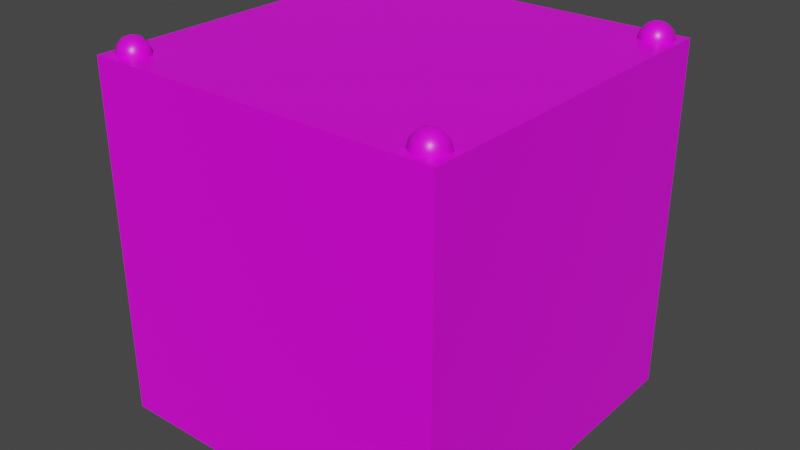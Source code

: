 # Source: rainbow_red.blend  (saved by Blender 3.2.14; exported with 4.5.12 LTS)
import bpy
from mathutils import Matrix  # noqa: F401  (used for matrix-valued properties, if any)

bpy.ops.wm.read_factory_settings(use_empty=True)
scene = bpy.context.scene
scene.name = 'Scene'

# ---- collections
col_collection = bpy.data.collections.new('Collection'); scene.collection.children.link(col_collection)

# ---- images (referenced by path relative to the original .blend; pixels are not part of the script)
import os
ASSET_DIR = os.environ.get("B2B_ASSET_DIR", "")  # directory of the original .blend (textures are referenced by path, not embedded)
HERE = os.path.dirname(os.path.abspath(__file__))  # packed textures are extracted next to this script under _unpacked/

def load_image(name, relpath, width, height, colorspace="sRGB"):
    """Load a texture the original file referenced (path relative to the .blend, or extracted next to this script)."""
    p = next((c for c in (os.path.join(HERE, relpath), os.path.join(ASSET_DIR, relpath)) if relpath and os.path.exists(c)), "")
    if p:
        img = bpy.data.images.load(p, check_existing=True)
        img.name = name
    else:  # same state as the original file: an image datablock whose file is absent (Cycles renders it pink)
        img = bpy.data.images.new(name, width, height)
        img.source = "FILE"
        img.filepath = "//" + (relpath or name)
    img.colorspace_settings.name = colorspace
    return img
img_carry_vault_tex_png = load_image('carry_vault_tex.png', 'carry_vault_tex.png', 1024, 1024, 'sRGB')

# ---- materials (node trees are filled in below, after node groups)
mat_carry_vault_material = bpy.data.materials.new('carry_vault_material')
mat_carry_vault_material.alpha_threshold = 0.0
mat_carry_vault_material.use_transparent_shadow = False
mat_carry_vault_material.line_color = (0.0, 0.0, 0.0, 1.0)

# ---- material node trees
mat_carry_vault_material.use_nodes = True; mat_carry_vault_material.node_tree.nodes.clear()
_N = mat_carry_vault_material.node_tree.nodes; _L = mat_carry_vault_material.node_tree.links
n0 = _N.new('ShaderNodeOutputMaterial'); n0.name = 'Material Output'; n0.location = (300, 300)
n1 = _N.new('ShaderNodeBsdfPrincipled'); n1.name = 'Principled BSDF'; n1.location = (10, 300)
n1.distribution = 'GGX'
n1.subsurface_method = 'RANDOM_WALK_SKIN'
n1.inputs[2].default_value = 0.4
n1.inputs[3].default_value = 1.45
n1.inputs[27].default_value = (0.0, 0.0, 0.0, 1.0)
n1.inputs[28].default_value = 1.0
n2 = _N.new('ShaderNodeTexImage'); n2.name = '画像テクスチャ'; n2.location = (-280, 280)
n2.image = img_carry_vault_tex_png
_L.new(n1.outputs[0], n0.inputs[0])
_L.new(n2.outputs[0], n1.inputs[0])
n0.is_active_output = True

# ---- world
world_world = bpy.data.worlds.new('World'); scene.world = world_world
world_world.use_nodes = True; world_world.node_tree.nodes.clear()
_N = world_world.node_tree.nodes; _L = world_world.node_tree.links
n0 = _N.new('ShaderNodeOutputWorld'); n0.name = 'World Output'; n0.location = (300, 300)
n1 = _N.new('ShaderNodeBackground'); n1.name = 'Background'; n1.location = (10, 300)
n1.inputs[0].default_value = (0.05088, 0.05088, 0.05088, 1.0)
_L.new(n1.outputs[0], n0.inputs[0])
n0.is_active_output = True
world_world.color = (0.05088, 0.05088, 0.05088)
world_world.use_sun_shadow = False
world_world.sun_shadow_jitter_overblur = 0.0

# ---- meshes
me_cube = bpy.data.meshes.new('Cube')
me_cube.from_pydata([(1.0, 1.0, 0.0), (1.0, 1.0, -2.0), (0.88, 0.9274, 0.07976), (0.88, 0.962, 0.0451), (0.88, 0.9747, -0.002255), (0.88, 0.962, -0.04961), (0.88, 0.9274, -0.08428), (0.921, 0.9037, 0.07976), (0.951, 0.921, 0.0451), (0.962, 0.9274, -0.002255), (0.951, 0.921, -0.04961), (0.921, 0.9037, -0.08428), (0.921, 0.8563, 0.07976), (0.951, 0.839, 0.0451), (0.962, 0.8326, -0.002255), (0.951, 0.839, -0.04961), (0.921, 0.8563, -0.08428), (0.88, 0.8326, 0.07976), (0.88, 0.798, 0.0451), (0.88, 0.7853, -0.002255), (0.88, 0.798, -0.04961), (0.88, 0.8326, -0.08428), (0.88, 0.88, -0.09696), (0.88, 0.88, 0.09245), (0.839, 0.8563, 0.07976), (0.809, 0.839, 0.0451), (0.798, 0.8326, -0.002255), (0.809, 0.839, -0.04961), (0.839, 0.8563, -0.08428), (0.0, 0.0, -2.0), (0.0, 0.0, 0.0), (0.839, 0.9037, 0.07976), (0.809, 0.921, 0.0451), (0.798, 0.9274, -0.002255), (0.809, 0.921, -0.04961), (0.839, 0.9037, -0.08428), (0.0, 1.0, 0.0), (0.0, 1.0, -2.0), (1.0, 0.0, -2.0), (1.0, 0.0, 0.0), (-1.0, 1.0, 0.0), (-1.0, 1.0, -2.0), (-0.88, 0.9274, 0.07976), (-0.88, 0.962, 0.0451), (-0.88, 0.9747, -0.002255), (-0.88, 0.962, -0.04961), (-0.88, 0.9274, -0.08428), (-0.921, 0.9037, 0.07976), (-0.951, 0.921, 0.0451), (-0.962, 0.9274, -0.002255), (-0.951, 0.921, -0.04961), (-0.921, 0.9037, -0.08428), (-0.921, 0.8563, 0.07976), (-0.951, 0.839, 0.0451), (-0.962, 0.8326, -0.002255), (-0.951, 0.839, -0.04961), (-0.921, 0.8563, -0.08428), (-0.88, 0.8326, 0.07976), (-0.88, 0.798, 0.0451), (-0.88, 0.7853, -0.002255), (-0.88, 0.798, -0.04961), (-0.88, 0.8326, -0.08428), (-0.88, 0.88, -0.09696), (-0.88, 0.88, 0.09245), (-0.839, 0.8563, 0.07976), (-0.809, 0.839, 0.0451), (-0.798, 0.8326, -0.002255), (-0.809, 0.839, -0.04961), (-0.839, 0.8563, -0.08428), (-0.839, 0.9037, 0.07976), (-0.809, 0.921, 0.0451), (-0.798, 0.9274, -0.002255), (-0.809, 0.921, -0.04961), (-0.839, 0.9037, -0.08428), (-1.0, 0.0, -2.0), (-1.0, 0.0, 0.0), (1.0, -1.0, 0.0), (1.0, -1.0, -2.0), (0.88, -0.9274, 0.07976), (0.88, -0.962, 0.0451), (0.88, -0.9747, -0.002255), (0.88, -0.962, -0.04961), (0.88, -0.9274, -0.08428), (0.921, -0.9037, 0.07976), (0.951, -0.921, 0.0451), (0.962, -0.9274, -0.002255), (0.951, -0.921, -0.04961), (0.921, -0.9037, -0.08428), (0.921, -0.8563, 0.07976), (0.951, -0.839, 0.0451), (0.962, -0.8326, -0.002255), (0.951, -0.839, -0.04961), (0.921, -0.8563, -0.08428), (0.88, -0.8326, 0.07976), (0.88, -0.798, 0.0451), (0.88, -0.7853, -0.002255), (0.88, -0.798, -0.04961), (0.88, -0.8326, -0.08428), (0.88, -0.88, -0.09696), (0.88, -0.88, 0.09245), (0.839, -0.8563, 0.07976), (0.809, -0.839, 0.0451), (0.798, -0.8326, -0.002255), (0.809, -0.839, -0.04961), (0.839, -0.8563, -0.08428), (0.839, -0.9037, 0.07976), (0.809, -0.921, 0.0451), (0.798, -0.9274, -0.002255), (0.809, -0.921, -0.04961), (0.839, -0.9037, -0.08428), (0.0, -1.0, 0.0), (0.0, -1.0, -2.0), (-1.0, -1.0, 0.0), (-1.0, -1.0, -2.0), (-0.88, -0.9274, 0.07976), (-0.88, -0.962, 0.0451), (-0.88, -0.9747, -0.002255), (-0.88, -0.962, -0.04961), (-0.88, -0.9274, -0.08428), (-0.921, -0.9037, 0.07976), (-0.951, -0.921, 0.0451), (-0.962, -0.9274, -0.002255), (-0.951, -0.921, -0.04961), (-0.921, -0.9037, -0.08428), (-0.921, -0.8563, 0.07976), (-0.951, -0.839, 0.0451), (-0.962, -0.8326, -0.002255), (-0.951, -0.839, -0.04961), (-0.921, -0.8563, -0.08428), (-0.88, -0.8326, 0.07976), (-0.88, -0.798, 0.0451), (-0.88, -0.7853, -0.002255), (-0.88, -0.798, -0.04961), (-0.88, -0.8326, -0.08428), (-0.88, -0.88, -0.09696), (-0.88, -0.88, 0.09245), (-0.839, -0.8563, 0.07976), (-0.809, -0.839, 0.0451), (-0.798, -0.8326, -0.002255), (-0.809, -0.839, -0.04961), (-0.839, -0.8563, -0.08428), (-0.839, -0.9037, 0.07976), (-0.809, -0.921, 0.0451), (-0.798, -0.9274, -0.002255), (-0.809, -0.921, -0.04961), (-0.839, -0.9037, -0.08428)], [], [(37, 36, 0, 1), (3, 2, 7, 8), (6, 5, 10, 11), (4, 3, 8, 9), (2, 23, 7), (22, 6, 11), (5, 4, 9, 10), (11, 10, 15, 16), (9, 8, 13, 14), (7, 23, 12), (22, 11, 16), (10, 9, 14, 15), (8, 7, 12, 13), (16, 15, 20, 21), (14, 13, 18, 19), (12, 23, 17), (22, 16, 21), (15, 14, 19, 20), (13, 12, 17, 18), (19, 18, 25, 26), (17, 23, 24), (22, 21, 28), (20, 19, 26, 27), (18, 17, 24, 25), (21, 20, 27, 28), (24, 23, 31), (22, 28, 35), (27, 26, 33, 34), (25, 24, 31, 32), (28, 27, 34, 35), (26, 25, 32, 33), (22, 35, 6), (34, 33, 4, 5), (32, 31, 2, 3), (35, 34, 5, 6), (33, 32, 3, 4), (31, 23, 2), (1, 0, 39, 38), (37, 1, 38, 29), (0, 36, 30, 39), (37, 41, 40, 36), (43, 48, 47, 42), (46, 51, 50, 45), (44, 49, 48, 43), (42, 47, 63), (62, 51, 46), (45, 50, 49, 44), (51, 56, 55, 50), (49, 54, 53, 48), (47, 52, 63), (62, 56, 51), (50, 55, 54, 49), (48, 53, 52, 47), (56, 61, 60, 55), (54, 59, 58, 53), (52, 57, 63), (62, 61, 56), (55, 60, 59, 54), (53, 58, 57, 52), (59, 66, 65, 58), (57, 64, 63), (62, 68, 61), (60, 67, 66, 59), (58, 65, 64, 57), (61, 68, 67, 60), (64, 69, 63), (62, 73, 68), (67, 72, 71, 66), (65, 70, 69, 64), (68, 73, 72, 67), (66, 71, 70, 65), (62, 46, 73), (72, 45, 44, 71), (70, 43, 42, 69), (73, 46, 45, 72), (71, 44, 43, 70), (69, 42, 63), (41, 74, 75, 40), (37, 29, 74, 41), (40, 75, 30, 36), (111, 77, 76, 110), (79, 84, 83, 78), (82, 87, 86, 81), (80, 85, 84, 79), (78, 83, 99), (98, 87, 82), (81, 86, 85, 80), (87, 92, 91, 86), (85, 90, 89, 84), (83, 88, 99), (98, 92, 87), (86, 91, 90, 85), (84, 89, 88, 83), (92, 97, 96, 91), (90, 95, 94, 89), (88, 93, 99), (98, 97, 92), (91, 96, 95, 90), (89, 94, 93, 88), (95, 102, 101, 94), (93, 100, 99), (98, 104, 97), (96, 103, 102, 95), (94, 101, 100, 93), (97, 104, 103, 96), (100, 105, 99), (98, 109, 104), (103, 108, 107, 102), (101, 106, 105, 100), (104, 109, 108, 103), (102, 107, 106, 101), (98, 82, 109), (108, 81, 80, 107), (106, 79, 78, 105), (109, 82, 81, 108), (107, 80, 79, 106), (105, 78, 99), (77, 38, 39, 76), (111, 29, 38, 77), (76, 39, 30, 110), (111, 110, 112, 113), (115, 114, 119, 120), (118, 117, 122, 123), (116, 115, 120, 121), (114, 135, 119), (134, 118, 123), (117, 116, 121, 122), (123, 122, 127, 128), (121, 120, 125, 126), (119, 135, 124), (134, 123, 128), (122, 121, 126, 127), (120, 119, 124, 125), (128, 127, 132, 133), (126, 125, 130, 131), (124, 135, 129), (134, 128, 133), (127, 126, 131, 132), (125, 124, 129, 130), (131, 130, 137, 138), (129, 135, 136), (134, 133, 140), (132, 131, 138, 139), (130, 129, 136, 137), (133, 132, 139, 140), (136, 135, 141), (134, 140, 145), (139, 138, 143, 144), (137, 136, 141, 142), (140, 139, 144, 145), (138, 137, 142, 143), (134, 145, 118), (144, 143, 116, 117), (142, 141, 114, 115), (145, 144, 117, 118), (143, 142, 115, 116), (141, 135, 114), (113, 112, 75, 74), (111, 113, 74, 29), (112, 110, 30, 75)])
me_cube.polygons.foreach_set('use_smooth', [True] * 160)
_k = set([(0, 1), (0, 36), (0, 39), (1, 37), (1, 38), (36, 40), (37, 41), (38, 77), (39, 76), (40, 41), (40, 75), (41, 74), (74, 113), (75, 112), (76, 77), (76, 110), (77, 111), (110, 112), (111, 113), (112, 113)])
me_cube.attributes.new('sharp_edge', 'BOOLEAN', 'EDGE').data.foreach_set('value', [ (min(e.vertices), max(e.vertices)) in _k for e in me_cube.edges])
_uv = me_cube.uv_layers.new(name='UVMap')
_uv.uv.foreach_set('vector', [0.1567, 0.8523, 0.1475, 0.8523, 0.1475, 0.8477, 0.1567, 0.8477, 0.149, 0.7742, 0.1479, 0.775, 0.1459, 0.7739, 0.1469, 0.7713, 0.1527, 0.7746, 0.1514, 0.774, 0.1526, 0.7703, 0.1549, 0.7728, 0.1501, 0.7739, 0.149, 0.7742, 0.1469, 0.7713, 0.1495, 0.7698, 0.1479, 0.775, 0.1463, 0.7773, 0.1459, 0.7739, 0.1546, 0.7767, 0.1527, 0.7746, 0.1549, 0.7728, 0.1514, 0.774, 0.1501, 0.7739, 0.1495, 0.7698, 0.1526, 0.7703, 0.1549, 0.7801, 0.1539, 0.7826, 0.1519, 0.7798, 0.1529, 0.779, 0.1514, 0.7841, 0.1484, 0.7837, 0.1496, 0.78, 0.1508, 0.7801, 0.1461, 0.7812, 0.1463, 0.7773, 0.1482, 0.7794, 0.1546, 0.7767, 0.1549, 0.7801, 0.1529, 0.779, 0.1539, 0.7826, 0.1514, 0.7841, 0.1508, 0.7801, 0.1519, 0.7798, 0.1484, 0.7837, 0.1461, 0.7812, 0.1482, 0.7794, 0.1496, 0.78, 0.1529, 0.779, 0.1519, 0.7798, 0.1513, 0.7782, 0.1523, 0.7779, 0.1508, 0.7801, 0.1496, 0.78, 0.1498, 0.7783, 0.1506, 0.7783, 0.1482, 0.7794, 0.1463, 0.7773, 0.1487, 0.7782, 0.1546, 0.7767, 0.1529, 0.779, 0.1523, 0.7779, 0.1519, 0.7798, 0.1508, 0.7801, 0.1506, 0.7783, 0.1513, 0.7782, 0.1496, 0.78, 0.1482, 0.7794, 0.1487, 0.7782, 0.1498, 0.7783, 0.1506, 0.7783, 0.1498, 0.7783, 0.1497, 0.777, 0.1504, 0.777, 0.1487, 0.7782, 0.1463, 0.7773, 0.1489, 0.7771, 0.1546, 0.7767, 0.1523, 0.7779, 0.1521, 0.7769, 0.1513, 0.7782, 0.1506, 0.7783, 0.1504, 0.777, 0.1512, 0.777, 0.1498, 0.7783, 0.1487, 0.7782, 0.1489, 0.7771, 0.1497, 0.777, 0.1523, 0.7779, 0.1513, 0.7782, 0.1512, 0.777, 0.1521, 0.7769, 0.1489, 0.7771, 0.1463, 0.7773, 0.1486, 0.7761, 0.1546, 0.7767, 0.1521, 0.7769, 0.1522, 0.7758, 0.1512, 0.777, 0.1504, 0.777, 0.1503, 0.7757, 0.1511, 0.7757, 0.1497, 0.777, 0.1489, 0.7771, 0.1486, 0.7761, 0.1495, 0.7758, 0.1521, 0.7769, 0.1512, 0.777, 0.1511, 0.7757, 0.1522, 0.7758, 0.1504, 0.777, 0.1497, 0.777, 0.1495, 0.7758, 0.1503, 0.7757, 0.1546, 0.7767, 0.1522, 0.7758, 0.1527, 0.7746, 0.1511, 0.7757, 0.1503, 0.7757, 0.1501, 0.7739, 0.1514, 0.774, 0.1495, 0.7758, 0.1486, 0.7761, 0.1479, 0.775, 0.149, 0.7742, 0.1522, 0.7758, 0.1511, 0.7757, 0.1514, 0.774, 0.1527, 0.7746, 0.1503, 0.7757, 0.1495, 0.7758, 0.149, 0.7742, 0.1501, 0.7739, 0.1486, 0.7761, 0.1463, 0.7773, 0.1479, 0.775, 0.1567, 0.8477, 0.1475, 0.8477, 0.1475, 0.8432, 0.1567, 0.8432, 0.1613, 0.8477, 0.1567, 0.8477, 0.1567, 0.8432, 0.1613, 0.8432, 0.1475, 0.8477, 0.1429, 0.8477, 0.1429, 0.8432, 0.1475, 0.8432, 0.1567, 0.8523, 0.1567, 0.8569, 0.1475, 0.8569, 0.1475, 0.8523, 0.1405, 0.774, 0.1408, 0.7757, 0.1397, 0.7758, 0.1391, 0.7745, 0.144, 0.775, 0.1433, 0.7761, 0.1424, 0.7757, 0.1429, 0.7742, 0.1417, 0.7739, 0.1416, 0.7756, 0.1408, 0.7757, 0.1405, 0.774, 0.1391, 0.7745, 0.1397, 0.7758, 0.1373, 0.7767, 0.1456, 0.7772, 0.1433, 0.7761, 0.144, 0.775, 0.1429, 0.7742, 0.1424, 0.7757, 0.1416, 0.7756, 0.1417, 0.7739, 0.1433, 0.7761, 0.1431, 0.7771, 0.1422, 0.777, 0.1424, 0.7757, 0.1416, 0.7756, 0.1415, 0.777, 0.1408, 0.777, 0.1408, 0.7757, 0.1397, 0.7758, 0.1398, 0.7769, 0.1373, 0.7767, 0.1456, 0.7772, 0.1431, 0.7771, 0.1433, 0.7761, 0.1424, 0.7757, 0.1422, 0.777, 0.1415, 0.777, 0.1416, 0.7756, 0.1408, 0.7757, 0.1408, 0.777, 0.1398, 0.7769, 0.1397, 0.7758, 0.1431, 0.7771, 0.1432, 0.7781, 0.1422, 0.7783, 0.1422, 0.777, 0.1415, 0.777, 0.1414, 0.7783, 0.1406, 0.7782, 0.1408, 0.777, 0.1398, 0.7769, 0.1396, 0.7779, 0.1373, 0.7767, 0.1456, 0.7772, 0.1432, 0.7781, 0.1431, 0.7771, 0.1422, 0.777, 0.1422, 0.7783, 0.1414, 0.7783, 0.1415, 0.777, 0.1408, 0.777, 0.1406, 0.7782, 0.1396, 0.7779, 0.1398, 0.7769, 0.1414, 0.7783, 0.1412, 0.7801, 0.1401, 0.7799, 0.1406, 0.7782, 0.1396, 0.7779, 0.139, 0.779, 0.1373, 0.7767, 0.1456, 0.7772, 0.1438, 0.7793, 0.1432, 0.7781, 0.1422, 0.7783, 0.1424, 0.78, 0.1412, 0.7801, 0.1414, 0.7783, 0.1406, 0.7782, 0.1401, 0.7799, 0.139, 0.779, 0.1396, 0.7779, 0.1432, 0.7781, 0.1438, 0.7793, 0.1424, 0.78, 0.1422, 0.7783, 0.139, 0.779, 0.1368, 0.7802, 0.1373, 0.7767, 0.1456, 0.7772, 0.1459, 0.781, 0.1438, 0.7793, 0.1424, 0.78, 0.1437, 0.7835, 0.1408, 0.784, 0.1412, 0.7801, 0.1401, 0.7799, 0.1384, 0.7827, 0.1368, 0.7802, 0.139, 0.779, 0.1438, 0.7793, 0.1459, 0.781, 0.1437, 0.7835, 0.1424, 0.78, 0.1412, 0.7801, 0.1408, 0.784, 0.1384, 0.7827, 0.1401, 0.7799, 0.1456, 0.7772, 0.144, 0.775, 0.1459, 0.7738, 0.1449, 0.7713, 0.1429, 0.7742, 0.1417, 0.7739, 0.1424, 0.7698, 0.1393, 0.7702, 0.1405, 0.774, 0.1391, 0.7745, 0.137, 0.7728, 0.1459, 0.7738, 0.144, 0.775, 0.1429, 0.7742, 0.1449, 0.7713, 0.1424, 0.7698, 0.1417, 0.7739, 0.1405, 0.774, 0.1393, 0.7702, 0.137, 0.7728, 0.1391, 0.7745, 0.1373, 0.7767, 0.1658, 0.8477, 0.1658, 0.8432, 0.175, 0.8432, 0.175, 0.8477, 0.1613, 0.8477, 0.1613, 0.8432, 0.1658, 0.8432, 0.1658, 0.8477, 0.1384, 0.8477, 0.1384, 0.8432, 0.1429, 0.8432, 0.1429, 0.8477, 0.1567, 0.834, 0.1567, 0.8386, 0.1475, 0.8386, 0.1475, 0.834, 0.1585, 0.7781, 0.1579, 0.7797, 0.1569, 0.7789, 0.1575, 0.7778, 0.1611, 0.7781, 0.1617, 0.7793, 0.1603, 0.7799, 0.1601, 0.7782, 0.1593, 0.7782, 0.1591, 0.78, 0.1579, 0.7797, 0.1585, 0.7781, 0.1575, 0.7778, 0.1569, 0.7789, 0.1553, 0.7766, 0.1636, 0.7772, 0.1617, 0.7793, 0.1611, 0.7781, 0.1601, 0.7782, 0.1603, 0.7799, 0.1591, 0.78, 0.1593, 0.7782, 0.1617, 0.7793, 0.1638, 0.7811, 0.1615, 0.7837, 0.1603, 0.7799, 0.1591, 0.78, 0.1584, 0.7841, 0.1559, 0.7826, 0.1579, 0.7797, 0.1569, 0.7789, 0.1549, 0.78, 0.1553, 0.7766, 0.1636, 0.7772, 0.1638, 0.7811, 0.1617, 0.7793, 0.1603, 0.7799, 0.1615, 0.7837, 0.1584, 0.7841, 0.1591, 0.78, 0.1579, 0.7797, 0.1559, 0.7826, 0.1549, 0.78, 0.1569, 0.7789, 0.1638, 0.7738, 0.1619, 0.7749, 0.1608, 0.7741, 0.1628, 0.7713, 0.1604, 0.7698, 0.1597, 0.7738, 0.1585, 0.7739, 0.1573, 0.7702, 0.1551, 0.7728, 0.1571, 0.7745, 0.1553, 0.7766, 0.1636, 0.7772, 0.1619, 0.7749, 0.1638, 0.7738, 0.1628, 0.7713, 0.1608, 0.7741, 0.1597, 0.7738, 0.1604, 0.7698, 0.1573, 0.7702, 0.1585, 0.7739, 0.1571, 0.7745, 0.1551, 0.7728, 0.1597, 0.7738, 0.1595, 0.7756, 0.1587, 0.7756, 0.1585, 0.7739, 0.1571, 0.7745, 0.1577, 0.7757, 0.1553, 0.7766, 0.1636, 0.7772, 0.1612, 0.776, 0.1619, 0.7749, 0.1608, 0.7741, 0.1603, 0.7757, 0.1595, 0.7756, 0.1597, 0.7738, 0.1585, 0.7739, 0.1587, 0.7756, 0.1577, 0.7757, 0.1571, 0.7745, 0.1619, 0.7749, 0.1612, 0.776, 0.1603, 0.7757, 0.1608, 0.7741, 0.1577, 0.7757, 0.1578, 0.7768, 0.1553, 0.7766, 0.1636, 0.7772, 0.161, 0.777, 0.1612, 0.776, 0.1603, 0.7757, 0.1601, 0.7769, 0.1594, 0.7769, 0.1595, 0.7756, 0.1587, 0.7756, 0.1587, 0.7768, 0.1578, 0.7768, 0.1577, 0.7757, 0.1612, 0.776, 0.161, 0.777, 0.1601, 0.7769, 0.1603, 0.7757, 0.1595, 0.7756, 0.1594, 0.7769, 0.1587, 0.7768, 0.1587, 0.7756, 0.1636, 0.7772, 0.1611, 0.7781, 0.161, 0.777, 0.1601, 0.7769, 0.1601, 0.7782, 0.1593, 0.7782, 0.1594, 0.7769, 0.1587, 0.7768, 0.1585, 0.7781, 0.1575, 0.7778, 0.1578, 0.7768, 0.161, 0.777, 0.1611, 0.7781, 0.1601, 0.7782, 0.1601, 0.7769, 0.1594, 0.7769, 0.1593, 0.7782, 0.1585, 0.7781, 0.1587, 0.7768, 0.1578, 0.7768, 0.1575, 0.7778, 0.1553, 0.7766, 0.1567, 0.8386, 0.1567, 0.8432, 0.1475, 0.8432, 0.1475, 0.8386, 0.1613, 0.8386, 0.1613, 0.8432, 0.1567, 0.8432, 0.1567, 0.8386, 0.1475, 0.8386, 0.1475, 0.8432, 0.1429, 0.8432, 0.1429, 0.8386, 0.1567, 0.834, 0.1475, 0.834, 0.1475, 0.8294, 0.1567, 0.8294, 0.1675, 0.7782, 0.1665, 0.778, 0.1666, 0.777, 0.1675, 0.7769, 0.17, 0.7778, 0.1691, 0.7781, 0.1689, 0.7769, 0.1699, 0.7768, 0.1683, 0.7782, 0.1675, 0.7782, 0.1675, 0.7769, 0.1682, 0.7769, 0.1665, 0.778, 0.1642, 0.7771, 0.1666, 0.777, 0.1724, 0.7767, 0.17, 0.7778, 0.1699, 0.7768, 0.1691, 0.7781, 0.1683, 0.7782, 0.1682, 0.7769, 0.1689, 0.7769, 0.1699, 0.7768, 0.1689, 0.7769, 0.1689, 0.7756, 0.17, 0.7757, 0.1682, 0.7769, 0.1675, 0.7769, 0.1674, 0.7757, 0.1681, 0.7756, 0.1666, 0.777, 0.1642, 0.7771, 0.1664, 0.776, 0.1724, 0.7767, 0.1699, 0.7768, 0.17, 0.7757, 0.1689, 0.7769, 0.1682, 0.7769, 0.1681, 0.7756, 0.1689, 0.7756, 0.1675, 0.7769, 0.1666, 0.777, 0.1664, 0.776, 0.1674, 0.7757, 0.17, 0.7757, 0.1689, 0.7756, 0.1692, 0.7739, 0.1706, 0.7745, 0.1681, 0.7756, 0.1674, 0.7757, 0.1668, 0.7741, 0.168, 0.7738, 0.1664, 0.776, 0.1642, 0.7771, 0.1658, 0.7749, 0.1724, 0.7767, 0.17, 0.7757, 0.1706, 0.7745, 0.1689, 0.7756, 0.1681, 0.7756, 0.168, 0.7738, 0.1692, 0.7739, 0.1674, 0.7757, 0.1664, 0.776, 0.1658, 0.7749, 0.1668, 0.7741, 0.168, 0.7738, 0.1668, 0.7741, 0.1649, 0.7713, 0.1673, 0.7698, 0.1658, 0.7749, 0.1642, 0.7771, 0.1639, 0.7738, 0.1724, 0.7767, 0.1706, 0.7745, 0.1727, 0.7728, 0.1692, 0.7739, 0.168, 0.7738, 0.1673, 0.7698, 0.1704, 0.7702, 0.1668, 0.7741, 0.1658, 0.7749, 0.1639, 0.7738, 0.1649, 0.7713, 0.1706, 0.7745, 0.1692, 0.7739, 0.1704, 0.7702, 0.1727, 0.7728, 0.164, 0.7808, 0.1642, 0.7771, 0.1659, 0.7792, 0.1724, 0.7767, 0.1727, 0.7801, 0.1707, 0.7789, 0.1716, 0.7827, 0.169, 0.7842, 0.1685, 0.78, 0.1696, 0.7797, 0.1657, 0.7837, 0.164, 0.7808, 0.1659, 0.7792, 0.1673, 0.7798, 0.1727, 0.7801, 0.1716, 0.7827, 0.1696, 0.7797, 0.1707, 0.7789, 0.169, 0.7842, 0.1657, 0.7837, 0.1673, 0.7798, 0.1685, 0.78, 0.1724, 0.7767, 0.1707, 0.7789, 0.17, 0.7778, 0.1696, 0.7797, 0.1685, 0.78, 0.1683, 0.7782, 0.1691, 0.7781, 0.1673, 0.7798, 0.1659, 0.7792, 0.1665, 0.778, 0.1675, 0.7782, 0.1707, 0.7789, 0.1696, 0.7797, 0.1691, 0.7781, 0.17, 0.7778, 0.1685, 0.78, 0.1673, 0.7798, 0.1675, 0.7782, 0.1683, 0.7782, 0.1659, 0.7792, 0.1642, 0.7771, 0.1665, 0.778, 0.1658, 0.8386, 0.175, 0.8386, 0.175, 0.8432, 0.1658, 0.8432, 0.1613, 0.8386, 0.1658, 0.8386, 0.1658, 0.8432, 0.1613, 0.8432, 0.1384, 0.8386, 0.1429, 0.8386, 0.1429, 0.8432, 0.1384, 0.8432])
me_cube.materials.append(mat_carry_vault_material)
me_cube.use_mirror_vertex_groups = False
me_cube.update()

# ---- objects
ob_mesh = bpy.data.objects.new('Mesh', me_cube)

# ---- transforms, parenting, visibility, modifiers, constraints
ob_mesh.location = (0.0, 0.0, 0.0)
ob_mesh.scale = (0.5, 0.5, 0.5)
ob_mesh.lock_rotations_4d = False
ob_mesh.empty_display_type = 'ARROWS'
ob_mesh.lineart.crease_threshold = 0.0

# ---- collection membership
col_collection.objects.link(ob_mesh)

# ---- scene / render settings (as saved in the file)
scene.frame_start = 1; scene.frame_end = 250; scene.frame_set(1)
scene.render.engine = 'BLENDER_EEVEE_NEXT'
scene.cycles.sampling_pattern = 'TABULATED_SOBOL'
scene.cycles.use_light_tree = False
scene.view_settings.view_transform = 'Filmic'
bpy.context.view_layer.update()

# ---- added for rendering (the .blend has no active camera and no usable light): camera, sun
cam_auto = bpy.data.cameras.new('AutoCamera')
cam_auto.lens = 50.0
cam_auto.sensor_width = 36.0
cam_auto.clip_end = 1000.0
ob_auto_camera = bpy.data.objects.new('AutoCamera', cam_auto)
scene.collection.objects.link(ob_auto_camera)
ob_auto_camera.location = (1.6276, -1.95312, 0.825197)
ob_auto_camera.rotation_euler = (1.09748, -7.21219e-08, 0.694738)
scene.camera = ob_auto_camera
light_auto_sun = bpy.data.lights.new('AutoSun', 'SUN')
light_auto_sun.energy = 3.0
light_auto_sun.angle = 0.0523599
ob_auto_sun = bpy.data.objects.new('AutoSun', light_auto_sun)
scene.collection.objects.link(ob_auto_sun)
ob_auto_sun.rotation_euler = (0.872665, 0.174533, 0.523599)
bpy.context.view_layer.update()
